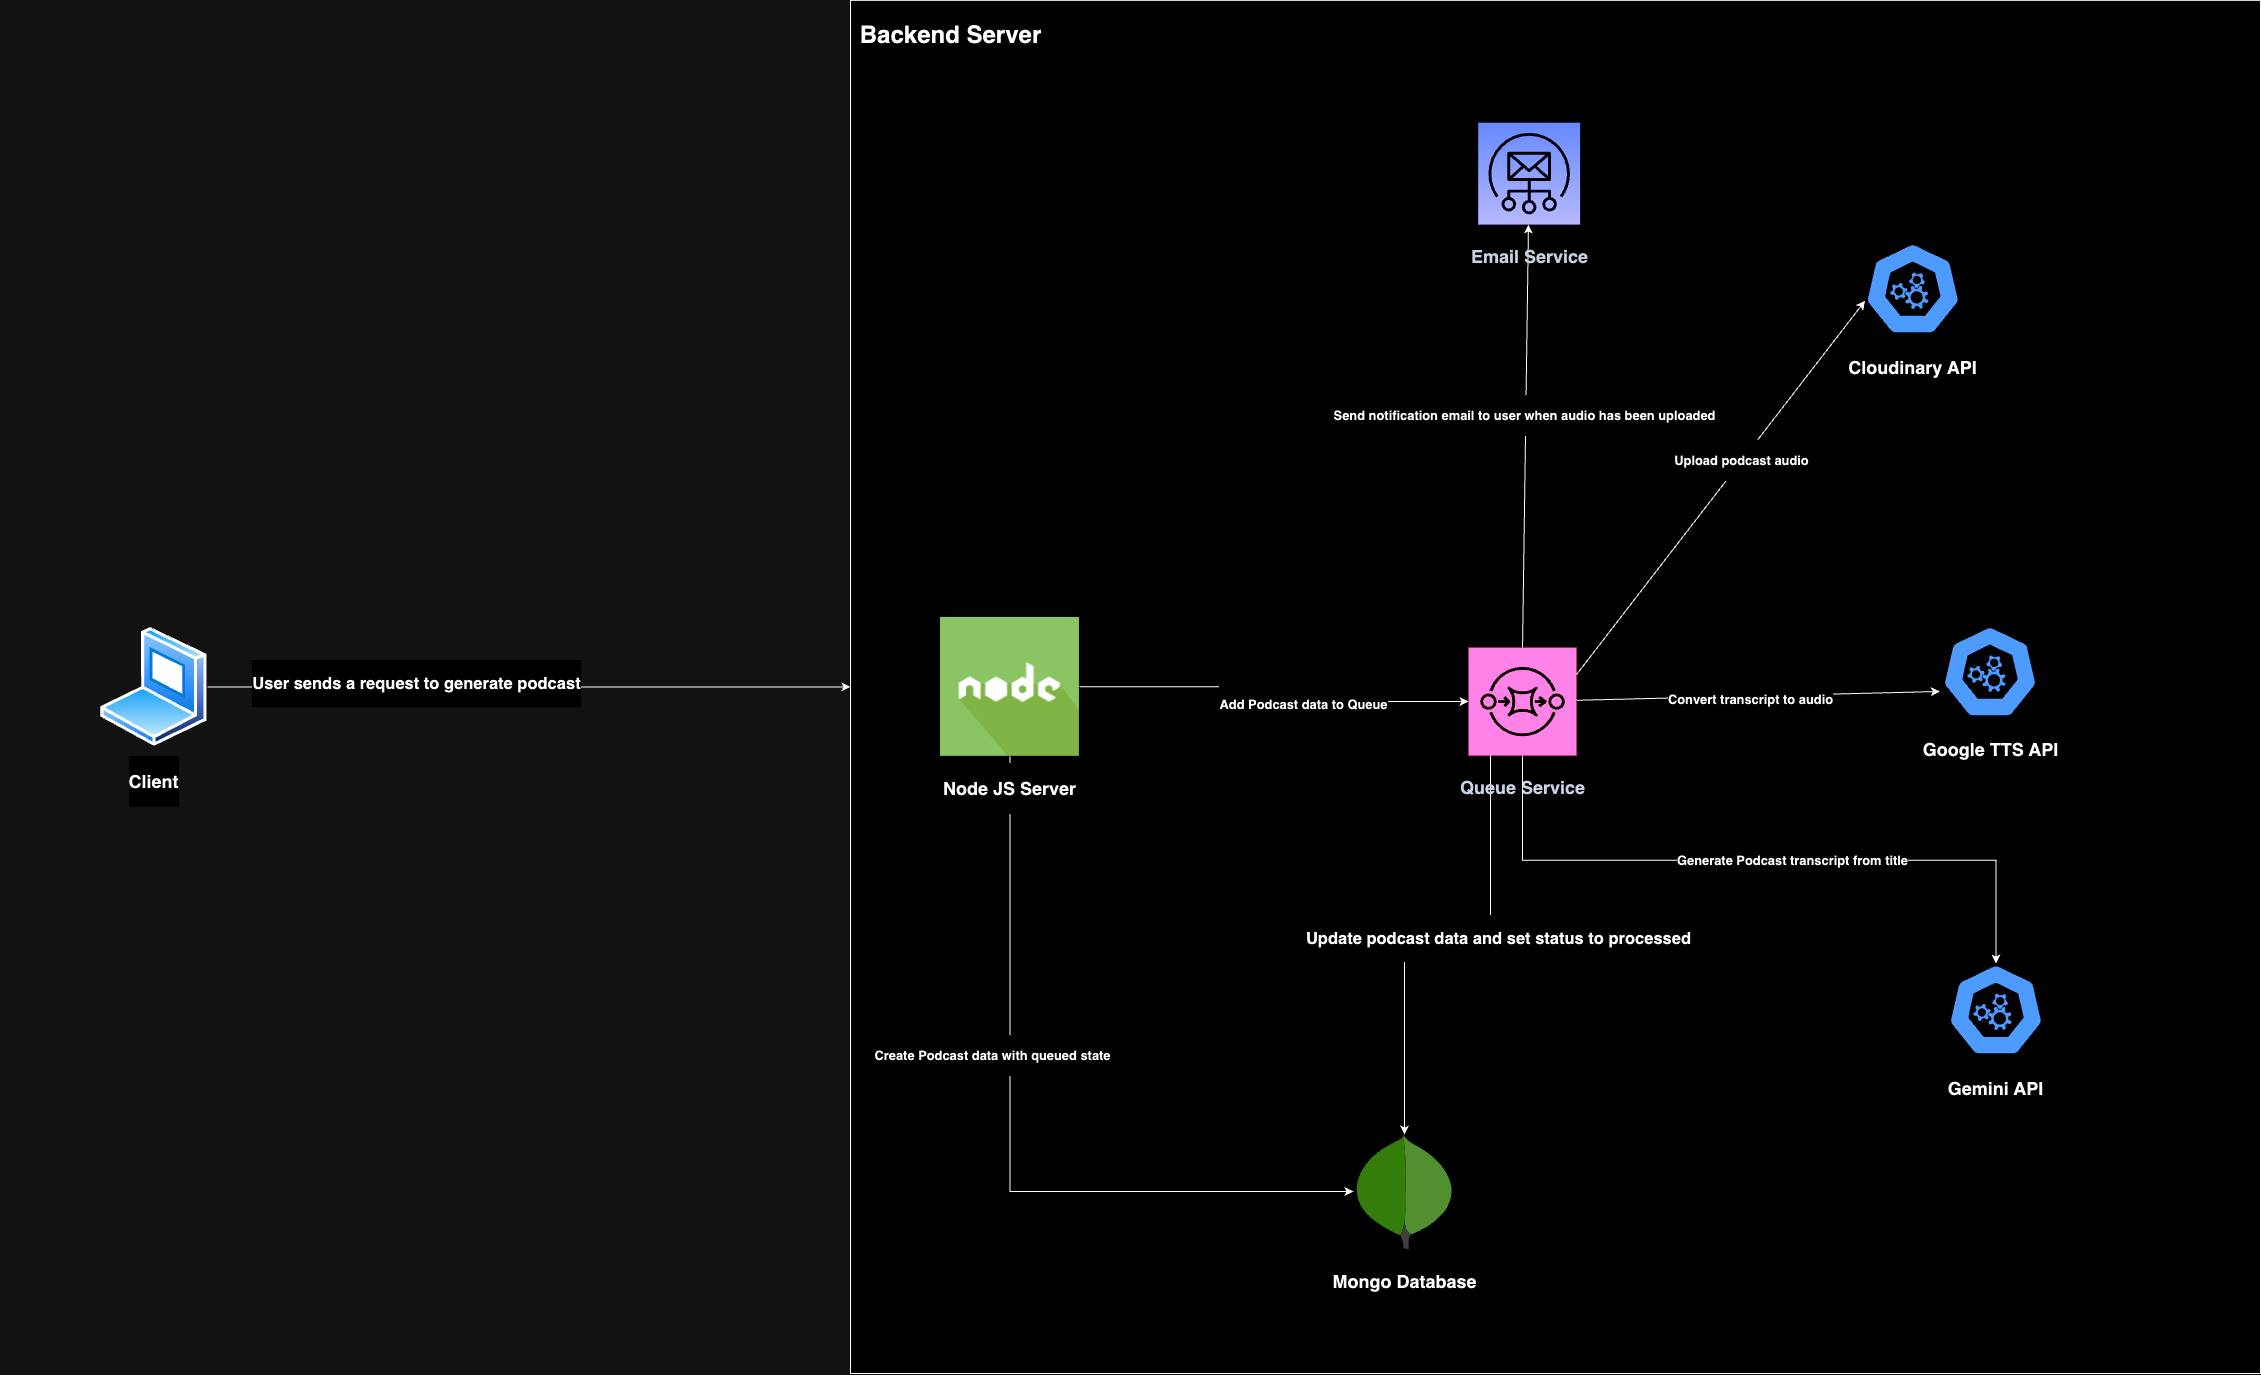

The diagram above was exported from draw.io. Its source (the exported page's mxGraphModel, read from the mxfile embedded in the PNG):
<mxGraphModel dx="5230" dy="3910" grid="1" gridSize="10" guides="1" tooltips="1" connect="1" arrows="1" fold="1" page="1" pageScale="1" pageWidth="850" pageHeight="1100" math="0" shadow="0">
  <root>
    <mxCell id="0" />
    <mxCell id="1" parent="0" />
    <mxCell id="n1FLNT1PeV6L4YMrDxJQ-31" value="" style="group" vertex="1" connectable="0" parent="1">
      <mxGeometry x="-490" y="-110" width="2260" height="1320" as="geometry" />
    </mxCell>
    <mxCell id="n1FLNT1PeV6L4YMrDxJQ-29" style="rounded=0;orthogonalLoop=1;jettySize=auto;html=1;entryX=0;entryY=0.5;entryDx=0;entryDy=0;" edge="1" parent="n1FLNT1PeV6L4YMrDxJQ-31" source="n1FLNT1PeV6L4YMrDxJQ-2" target="n1FLNT1PeV6L4YMrDxJQ-8">
      <mxGeometry relative="1" as="geometry" />
    </mxCell>
    <mxCell id="n1FLNT1PeV6L4YMrDxJQ-30" value="&lt;h2&gt;User sends a request to generate podcast&lt;/h2&gt;" style="edgeLabel;html=1;align=center;verticalAlign=middle;resizable=0;points=[];" vertex="1" connectable="0" parent="n1FLNT1PeV6L4YMrDxJQ-29">
      <mxGeometry x="-0.3576" y="5" relative="1" as="geometry">
        <mxPoint x="1" as="offset" />
      </mxGeometry>
    </mxCell>
    <mxCell id="n1FLNT1PeV6L4YMrDxJQ-2" value="&lt;h2&gt;Client&lt;/h2&gt;" style="image;aspect=fixed;perimeter=ellipsePerimeter;html=1;align=center;shadow=0;dashed=0;spacingTop=3;image=img/lib/active_directory/laptop_client.svg;" vertex="1" parent="n1FLNT1PeV6L4YMrDxJQ-31">
      <mxGeometry x="100" y="573.9961290322581" width="106.91467213114755" height="118.78893442622952" as="geometry" />
    </mxCell>
    <mxCell id="n1FLNT1PeV6L4YMrDxJQ-28" value="" style="group" vertex="1" connectable="0" parent="n1FLNT1PeV6L4YMrDxJQ-31">
      <mxGeometry x="850" width="1410" height="1320" as="geometry" />
    </mxCell>
    <mxCell id="n1FLNT1PeV6L4YMrDxJQ-8" value="&lt;h2&gt;&lt;br&gt;&lt;/h2&gt;" style="whiteSpace=wrap;html=1;" vertex="1" parent="n1FLNT1PeV6L4YMrDxJQ-28">
      <mxGeometry y="-53.22580645161291" width="1409.9999999999998" height="1373.225806451613" as="geometry" />
    </mxCell>
    <mxCell id="n1FLNT1PeV6L4YMrDxJQ-23" style="rounded=0;orthogonalLoop=1;jettySize=auto;html=1;exitX=0.5;exitY=0;exitDx=0;exitDy=0;exitPerimeter=0;" edge="1" parent="n1FLNT1PeV6L4YMrDxJQ-28" source="n1FLNT1PeV6L4YMrDxJQ-5" target="n1FLNT1PeV6L4YMrDxJQ-14">
      <mxGeometry relative="1" as="geometry" />
    </mxCell>
    <mxCell id="n1FLNT1PeV6L4YMrDxJQ-24" value="&lt;h3&gt;Send notification email to user when audio has been uploaded&lt;/h3&gt;" style="edgeLabel;html=1;align=center;verticalAlign=middle;resizable=0;points=[];" vertex="1" connectable="0" parent="n1FLNT1PeV6L4YMrDxJQ-23">
      <mxGeometry x="0.001" y="-1" relative="1" as="geometry">
        <mxPoint x="-4" y="-21" as="offset" />
      </mxGeometry>
    </mxCell>
    <mxCell id="n1FLNT1PeV6L4YMrDxJQ-33" style="edgeStyle=elbowEdgeStyle;rounded=0;orthogonalLoop=1;jettySize=auto;html=1;elbow=vertical;" edge="1" parent="n1FLNT1PeV6L4YMrDxJQ-28" target="n1FLNT1PeV6L4YMrDxJQ-7">
      <mxGeometry relative="1" as="geometry">
        <mxPoint x="640" y="690" as="sourcePoint" />
      </mxGeometry>
    </mxCell>
    <mxCell id="n1FLNT1PeV6L4YMrDxJQ-34" value="&lt;h2&gt;Update podcast data and set status to processed&lt;/h2&gt;" style="edgeLabel;html=1;align=center;verticalAlign=middle;resizable=0;points=[];" vertex="1" connectable="0" parent="n1FLNT1PeV6L4YMrDxJQ-33">
      <mxGeometry x="-0.1887" y="5" relative="1" as="geometry">
        <mxPoint x="1" as="offset" />
      </mxGeometry>
    </mxCell>
    <object label="&lt;h2&gt;Queue Service&lt;/h2&gt;" Queue="" id="n1FLNT1PeV6L4YMrDxJQ-5">
      <mxCell style="sketch=0;points=[[0,0,0],[0.25,0,0],[0.5,0,0],[0.75,0,0],[1,0,0],[0,1,0],[0.25,1,0],[0.5,1,0],[0.75,1,0],[1,1,0],[0,0.25,0],[0,0.5,0],[0,0.75,0],[1,0.25,0],[1,0.5,0],[1,0.75,0]];outlineConnect=0;fontColor=#232F3E;fillColor=#E7157B;strokeColor=#ffffff;dashed=0;verticalLabelPosition=bottom;verticalAlign=top;align=center;html=1;fontSize=12;fontStyle=0;aspect=fixed;shape=mxgraph.aws4.resourceIcon;resIcon=mxgraph.aws4.sqs;" vertex="1" parent="n1FLNT1PeV6L4YMrDxJQ-28">
        <mxGeometry x="618.082191780822" y="594.133064516129" width="107.90573770491804" height="107.90573770491804" as="geometry" />
      </mxCell>
    </object>
    <mxCell id="n1FLNT1PeV6L4YMrDxJQ-7" value="&lt;h2&gt;Mongo Database&lt;/h2&gt;" style="dashed=0;outlineConnect=0;html=1;align=center;labelPosition=center;verticalLabelPosition=bottom;verticalAlign=top;shape=mxgraph.weblogos.mongodb" vertex="1" parent="n1FLNT1PeV6L4YMrDxJQ-28">
      <mxGeometry x="502.8773003062692" y="1081.0308120133482" width="102.36986301369862" height="114.70161290322582" as="geometry" />
    </mxCell>
    <mxCell id="n1FLNT1PeV6L4YMrDxJQ-15" style="edgeStyle=elbowEdgeStyle;rounded=0;orthogonalLoop=1;jettySize=auto;html=1;elbow=vertical;" edge="1" parent="n1FLNT1PeV6L4YMrDxJQ-28" source="n1FLNT1PeV6L4YMrDxJQ-10" target="n1FLNT1PeV6L4YMrDxJQ-7">
      <mxGeometry relative="1" as="geometry">
        <Array as="points">
          <mxPoint x="408.7273608922293" y="1138" />
        </Array>
      </mxGeometry>
    </mxCell>
    <mxCell id="n1FLNT1PeV6L4YMrDxJQ-16" value="&lt;h3&gt;Create Podcast data with queued state&lt;/h3&gt;" style="edgeLabel;html=1;align=center;verticalAlign=middle;resizable=0;points=[];" vertex="1" connectable="0" parent="n1FLNT1PeV6L4YMrDxJQ-15">
      <mxGeometry x="0.0577" y="-2" relative="1" as="geometry">
        <mxPoint x="-17" y="-116" as="offset" />
      </mxGeometry>
    </mxCell>
    <mxCell id="n1FLNT1PeV6L4YMrDxJQ-17" style="edgeStyle=orthogonalEdgeStyle;rounded=0;orthogonalLoop=1;jettySize=auto;html=1;" edge="1" parent="n1FLNT1PeV6L4YMrDxJQ-28" source="n1FLNT1PeV6L4YMrDxJQ-10" target="n1FLNT1PeV6L4YMrDxJQ-5">
      <mxGeometry relative="1" as="geometry" />
    </mxCell>
    <mxCell id="n1FLNT1PeV6L4YMrDxJQ-18" value="&lt;h3&gt;Add Podcast data to Queue&lt;/h3&gt;" style="edgeLabel;html=1;align=center;verticalAlign=middle;resizable=0;points=[];" vertex="1" connectable="0" parent="n1FLNT1PeV6L4YMrDxJQ-17">
      <mxGeometry x="0.166" y="-1" relative="1" as="geometry">
        <mxPoint as="offset" />
      </mxGeometry>
    </mxCell>
    <mxCell id="n1FLNT1PeV6L4YMrDxJQ-10" value="&lt;h2&gt;Node JS Server&lt;/h2&gt;" style="shape=image;html=1;verticalAlign=top;verticalLabelPosition=bottom;labelBackgroundColor=#ffffff;imageAspect=0;aspect=fixed;image=https://cdn0.iconfinder.com/data/icons/long-shadow-web-icons/512/nodejs-128.png" vertex="1" parent="n1FLNT1PeV6L4YMrDxJQ-28">
      <mxGeometry x="89.9950684931507" y="563.9247580645163" width="138.93442622950823" height="138.93442622950823" as="geometry" />
    </mxCell>
    <mxCell id="n1FLNT1PeV6L4YMrDxJQ-11" value="&lt;h2&gt;Google TTS API&lt;/h2&gt;" style="aspect=fixed;sketch=0;html=1;dashed=0;whitespace=wrap;verticalLabelPosition=bottom;verticalAlign=top;fillColor=#2875E2;strokeColor=#ffffff;points=[[0.005,0.63,0],[0.1,0.2,0],[0.9,0.2,0],[0.5,0,0],[0.995,0.63,0],[0.72,0.99,0],[0.5,1,0],[0.28,0.99,0]];shape=mxgraph.kubernetes.icon2;prIcon=api" vertex="1" parent="n1FLNT1PeV6L4YMrDxJQ-28">
      <mxGeometry x="1091.3013698630136" y="571.8447580645162" width="96.48532786885248" height="92.62295081967214" as="geometry" />
    </mxCell>
    <mxCell id="n1FLNT1PeV6L4YMrDxJQ-12" value="&lt;h2&gt;Gemini API&lt;/h2&gt;" style="aspect=fixed;sketch=0;html=1;dashed=0;whitespace=wrap;verticalLabelPosition=bottom;verticalAlign=top;fillColor=#2875E2;strokeColor=#ffffff;points=[[0.005,0.63,0],[0.1,0.2,0],[0.9,0.2,0],[0.5,0,0],[0.995,0.63,0],[0.72,0.99,0],[0.5,1,0],[0.28,0.99,0]];shape=mxgraph.kubernetes.icon2;prIcon=api" vertex="1" parent="n1FLNT1PeV6L4YMrDxJQ-28">
      <mxGeometry x="1097.1941750515211" y="910.0022580645162" width="96.48532786885248" height="92.62295081967214" as="geometry" />
    </mxCell>
    <mxCell id="n1FLNT1PeV6L4YMrDxJQ-13" value="&lt;h2&gt;Cloudinary API&lt;/h2&gt;" style="aspect=fixed;sketch=0;html=1;dashed=0;whitespace=wrap;verticalLabelPosition=bottom;verticalAlign=top;fillColor=#2875E2;strokeColor=#ffffff;points=[[0.005,0.63,0],[0.1,0.2,0],[0.9,0.2,0],[0.5,0,0],[0.995,0.63,0],[0.72,0.99,0],[0.5,1,0],[0.28,0.99,0]];shape=mxgraph.kubernetes.icon2;prIcon=api" vertex="1" parent="n1FLNT1PeV6L4YMrDxJQ-28">
      <mxGeometry x="1014.0410958904108" y="188.95161290322582" width="96.48532786885248" height="92.62295081967214" as="geometry" />
    </mxCell>
    <mxCell id="n1FLNT1PeV6L4YMrDxJQ-14" value="&lt;h2&gt;Email Service&lt;/h2&gt;" style="sketch=0;points=[[0,0,0],[0.25,0,0],[0.5,0,0],[0.75,0,0],[1,0,0],[0,1,0],[0.25,1,0],[0.5,1,0],[0.75,1,0],[1,1,0],[0,0.25,0],[0,0.5,0],[0,0.75,0],[1,0.25,0],[1,0.5,0],[1,0.75,0]];outlineConnect=0;fontColor=#232F3E;gradientColor=#4D72F3;gradientDirection=north;fillColor=#3334B9;strokeColor=#ffffff;dashed=0;verticalLabelPosition=bottom;verticalAlign=top;align=center;html=1;fontSize=12;fontStyle=0;aspect=fixed;shape=mxgraph.aws4.resourceIcon;resIcon=mxgraph.aws4.simple_email_service;" vertex="1" parent="n1FLNT1PeV6L4YMrDxJQ-28">
      <mxGeometry x="627.7397260273972" y="69.19354838709678" width="101.88524590163937" height="101.88524590163937" as="geometry" />
    </mxCell>
    <mxCell id="n1FLNT1PeV6L4YMrDxJQ-19" style="rounded=0;orthogonalLoop=1;jettySize=auto;html=1;entryX=-0.019;entryY=0.714;entryDx=0;entryDy=0;entryPerimeter=0;" edge="1" parent="n1FLNT1PeV6L4YMrDxJQ-28" source="n1FLNT1PeV6L4YMrDxJQ-5" target="n1FLNT1PeV6L4YMrDxJQ-11">
      <mxGeometry relative="1" as="geometry" />
    </mxCell>
    <mxCell id="n1FLNT1PeV6L4YMrDxJQ-20" value="&lt;h3&gt;Convert transcript to audio&lt;/h3&gt;" style="edgeLabel;html=1;align=center;verticalAlign=middle;resizable=0;points=[];" vertex="1" connectable="0" parent="n1FLNT1PeV6L4YMrDxJQ-19">
      <mxGeometry x="-0.0445" y="-2" relative="1" as="geometry">
        <mxPoint x="-1" as="offset" />
      </mxGeometry>
    </mxCell>
    <mxCell id="n1FLNT1PeV6L4YMrDxJQ-21" style="edgeStyle=elbowEdgeStyle;rounded=0;orthogonalLoop=1;jettySize=auto;html=1;elbow=vertical;" edge="1" parent="n1FLNT1PeV6L4YMrDxJQ-28" source="n1FLNT1PeV6L4YMrDxJQ-5" target="n1FLNT1PeV6L4YMrDxJQ-12">
      <mxGeometry relative="1" as="geometry" />
    </mxCell>
    <mxCell id="n1FLNT1PeV6L4YMrDxJQ-22" value="&lt;h3&gt;Generate Podcast transcript from title&lt;/h3&gt;" style="edgeLabel;html=1;align=center;verticalAlign=middle;resizable=0;points=[];" vertex="1" connectable="0" parent="n1FLNT1PeV6L4YMrDxJQ-21">
      <mxGeometry x="0.0955" y="1" relative="1" as="geometry">
        <mxPoint as="offset" />
      </mxGeometry>
    </mxCell>
    <mxCell id="n1FLNT1PeV6L4YMrDxJQ-25" style="rounded=0;orthogonalLoop=1;jettySize=auto;html=1;elbow=vertical;entryX=0.005;entryY=0.63;entryDx=0;entryDy=0;entryPerimeter=0;exitX=1;exitY=0.25;exitDx=0;exitDy=0;exitPerimeter=0;" edge="1" parent="n1FLNT1PeV6L4YMrDxJQ-28" source="n1FLNT1PeV6L4YMrDxJQ-5" target="n1FLNT1PeV6L4YMrDxJQ-13">
      <mxGeometry relative="1" as="geometry">
        <mxPoint x="733.972602739726" y="711.5625" as="sourcePoint" />
        <mxPoint x="1017.4212328767123" y="295.40322580645164" as="targetPoint" />
      </mxGeometry>
    </mxCell>
    <mxCell id="n1FLNT1PeV6L4YMrDxJQ-26" value="&lt;h3&gt;Upload podcast audio&lt;/h3&gt;" style="edgeLabel;html=1;align=center;verticalAlign=middle;resizable=0;points=[];" vertex="1" connectable="0" parent="n1FLNT1PeV6L4YMrDxJQ-25">
      <mxGeometry x="0.1435" y="2" relative="1" as="geometry">
        <mxPoint y="-1" as="offset" />
      </mxGeometry>
    </mxCell>
    <mxCell id="n1FLNT1PeV6L4YMrDxJQ-27" value="&lt;h1&gt;Backend Server&lt;/h1&gt;" style="text;html=1;align=center;verticalAlign=middle;resizable=0;points=[];autosize=1;strokeColor=none;fillColor=none;" vertex="1" parent="1">
      <mxGeometry x="359.99849315068496" y="-163.23" width="200" height="70" as="geometry" />
    </mxCell>
  </root>
</mxGraphModel>